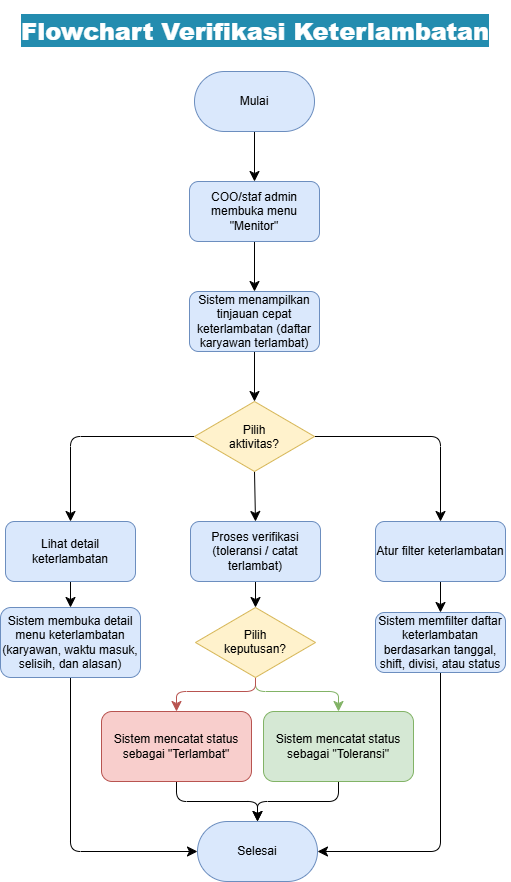

The diagram above was exported from draw.io. Its source (the exported page's mxGraphModel, read from the mxfile embedded in the PNG):
<mxGraphModel dx="2547" dy="1144" grid="1" gridSize="10" guides="1" tooltips="1" connect="1" arrows="1" fold="1" page="1" pageScale="1" pageWidth="827" pageHeight="1169" math="0" shadow="0">
  <root>
    <mxCell id="0" />
    <mxCell id="1" parent="0" />
    <mxCell id="2" connectable="0" parent="1" style="group" value="" vertex="1">
      <mxGeometry height="870" width="509.75" x="1078" y="2355" as="geometry" />
    </mxCell>
    <mxCell id="3" edge="1" parent="2" source="4" style="edgeStyle=none;curved=1;rounded=0;curveGeometry=1;orthogonalLoop=1;jettySize=auto;html=1;exitX=0.5;exitY=1;exitDx=0;exitDy=0;entryX=0.5;entryY=0;entryDx=0;entryDy=0;fontSize=12;defaultLabelBackgroundColor=page;labelPadding=0 4;startSize=8;endSize=8;" target="6">
      <mxGeometry relative="1" as="geometry" />
    </mxCell>
    <mxCell id="4" parent="2" style="rounded=1;whiteSpace=wrap;html=1;roundedPerimeter=1;arcSize=50;fillColor=#dae8fc;strokeColor=#6c8ebf;" value="Mulai" vertex="1">
      <mxGeometry height="60" width="120" x="194" y="60" as="geometry" />
    </mxCell>
    <mxCell id="5" edge="1" parent="2" source="6" style="edgeStyle=none;curved=1;rounded=0;curveGeometry=1;orthogonalLoop=1;jettySize=auto;html=1;exitX=0.5;exitY=1;exitDx=0;exitDy=0;entryX=0.5;entryY=0;entryDx=0;entryDy=0;fontSize=12;defaultLabelBackgroundColor=page;labelPadding=0 4;startSize=8;endSize=8;" target="8">
      <mxGeometry relative="1" as="geometry" />
    </mxCell>
    <mxCell id="6" parent="2" style="rounded=1;whiteSpace=wrap;html=1;roundedPerimeter=1;fillColor=#dae8fc;strokeColor=#6c8ebf;" value="COO/staf admin membuka menu &quot;Menitor&quot;" vertex="1">
      <mxGeometry height="60" width="130" x="189" y="170" as="geometry" />
    </mxCell>
    <mxCell id="7" edge="1" parent="2" source="8" style="edgeStyle=none;curved=1;rounded=0;curveGeometry=1;orthogonalLoop=1;jettySize=auto;html=1;exitX=0.5;exitY=1;exitDx=0;exitDy=0;entryX=0.5;entryY=0;entryDx=0;entryDy=0;fontSize=12;defaultLabelBackgroundColor=page;labelPadding=0 4;startSize=8;endSize=8;" target="12">
      <mxGeometry relative="1" as="geometry" />
    </mxCell>
    <mxCell id="8" parent="2" style="rounded=1;whiteSpace=wrap;html=1;roundedPerimeter=1;fillColor=#dae8fc;strokeColor=#6c8ebf;" value="Sistem menampilkan tinjauan cepat keterlambatan (daftar karyawan terlambat)" vertex="1">
      <mxGeometry height="60" width="130" x="189" y="280" as="geometry" />
    </mxCell>
    <mxCell id="9" edge="1" parent="2" source="12" style="edgeStyle=none;curved=1;rounded=0;curveGeometry=1;orthogonalLoop=1;jettySize=auto;html=1;exitX=0.5;exitY=1;exitDx=0;exitDy=0;entryX=0.5;entryY=0;entryDx=0;entryDy=0;fontSize=12;defaultLabelBackgroundColor=page;labelPadding=0 4;startSize=8;endSize=8;" target="16">
      <mxGeometry relative="1" as="geometry" />
    </mxCell>
    <mxCell id="10" edge="1" parent="2" source="12" style="edgeStyle=orthogonalEdgeStyle;rounded=1;orthogonalLoop=1;jettySize=auto;html=1;exitX=1;exitY=0.5;exitDx=0;exitDy=0;entryX=0.5;entryY=0;entryDx=0;entryDy=0;fontSize=12;defaultLabelBackgroundColor=page;labelPadding=0 4;startSize=8;endSize=8;" target="18">
      <mxGeometry relative="1" as="geometry" />
    </mxCell>
    <mxCell id="11" edge="1" parent="2" source="12" style="edgeStyle=orthogonalEdgeStyle;rounded=1;orthogonalLoop=1;jettySize=auto;html=1;exitX=0;exitY=0.5;exitDx=0;exitDy=0;entryX=0.5;entryY=0;entryDx=0;entryDy=0;fontSize=12;defaultLabelBackgroundColor=page;labelPadding=0 4;startSize=8;endSize=8;" target="14">
      <mxGeometry relative="1" as="geometry" />
    </mxCell>
    <mxCell id="12" parent="2" style="rhombus;whiteSpace=wrap;html=1;shapeInside=1;fillColor=#fff2cc;strokeColor=#d6b656;" value="Pilih aktivitas?" vertex="1">
      <mxGeometry height="70" width="120" x="194" y="390" as="geometry" />
    </mxCell>
    <mxCell id="13" edge="1" parent="2" source="14" style="edgeStyle=none;curved=1;rounded=0;curveGeometry=1;orthogonalLoop=1;jettySize=auto;html=1;exitX=0.5;exitY=1;exitDx=0;exitDy=0;entryX=0.5;entryY=0;entryDx=0;entryDy=0;fontSize=12;defaultLabelBackgroundColor=page;labelPadding=0 4;startSize=8;endSize=8;" target="20">
      <mxGeometry relative="1" as="geometry" />
    </mxCell>
    <mxCell id="14" parent="2" style="rounded=1;whiteSpace=wrap;html=1;roundedPerimeter=1;fillColor=#dae8fc;strokeColor=#6c8ebf;" value="Lihat detail keterlambatan" vertex="1">
      <mxGeometry height="60" width="130" x="5" y="510" as="geometry" />
    </mxCell>
    <mxCell id="15" edge="1" parent="2" source="16" style="edgeStyle=none;curved=1;rounded=0;curveGeometry=1;orthogonalLoop=1;jettySize=auto;html=1;exitX=0.5;exitY=1;exitDx=0;exitDy=0;entryX=0.5;entryY=0;entryDx=0;entryDy=0;fontSize=12;defaultLabelBackgroundColor=page;labelPadding=0 4;startSize=8;endSize=8;" target="25">
      <mxGeometry relative="1" as="geometry" />
    </mxCell>
    <mxCell id="16" parent="2" style="rounded=1;whiteSpace=wrap;html=1;roundedPerimeter=1;fillColor=#dae8fc;strokeColor=#6c8ebf;" value="Proses verifikasi (toleransi / catat terlambat)" vertex="1">
      <mxGeometry height="60" width="130" x="190" y="510" as="geometry" />
    </mxCell>
    <mxCell id="17" edge="1" parent="2" source="18" style="edgeStyle=none;curved=1;rounded=0;curveGeometry=1;orthogonalLoop=1;jettySize=auto;html=1;exitX=0.5;exitY=1;exitDx=0;exitDy=0;entryX=0.5;entryY=0;entryDx=0;entryDy=0;fontSize=12;defaultLabelBackgroundColor=page;labelPadding=0 4;startSize=8;endSize=8;" target="22">
      <mxGeometry relative="1" as="geometry" />
    </mxCell>
    <mxCell id="18" parent="2" style="rounded=1;whiteSpace=wrap;html=1;roundedPerimeter=1;fillColor=#dae8fc;strokeColor=#6c8ebf;" value="Atur filter keterlambatan" vertex="1">
      <mxGeometry height="60" width="130" x="375" y="510" as="geometry" />
    </mxCell>
    <mxCell id="19" edge="1" parent="2" source="20" style="edgeStyle=orthogonalEdgeStyle;rounded=1;orthogonalLoop=1;jettySize=auto;html=1;exitX=0.5;exitY=1;exitDx=0;exitDy=0;entryX=0;entryY=0.5;entryDx=0;entryDy=0;fontSize=12;defaultLabelBackgroundColor=page;labelPadding=0 4;startSize=8;endSize=8;curved=0;" target="30">
      <mxGeometry relative="1" as="geometry" />
    </mxCell>
    <mxCell id="20" parent="2" style="rounded=1;whiteSpace=wrap;html=1;roundedPerimeter=1;fillColor=#dae8fc;strokeColor=#6c8ebf;" value="Sistem membuka detail menu keterlambatan (karyawan, waktu masuk, selisih, dan alasan)" vertex="1">
      <mxGeometry height="70" width="140" y="596" as="geometry" />
    </mxCell>
    <mxCell id="21" edge="1" parent="2" source="22" style="edgeStyle=orthogonalEdgeStyle;rounded=1;orthogonalLoop=1;jettySize=auto;html=1;exitX=0.5;exitY=1;exitDx=0;exitDy=0;entryX=1;entryY=0.5;entryDx=0;entryDy=0;fontSize=12;defaultLabelBackgroundColor=page;labelPadding=0 4;startSize=8;endSize=8;" target="30">
      <mxGeometry relative="1" as="geometry" />
    </mxCell>
    <mxCell id="22" parent="2" style="rounded=1;whiteSpace=wrap;html=1;roundedPerimeter=1;fillColor=#dae8fc;strokeColor=#6c8ebf;" value="Sistem memfilter daftar keterlambatan berdasarkan tanggal, shift, divisi, atau status" vertex="1">
      <mxGeometry height="60" width="130" x="375" y="601" as="geometry" />
    </mxCell>
    <mxCell id="23" edge="1" parent="2" source="25" style="edgeStyle=orthogonalEdgeStyle;rounded=1;orthogonalLoop=1;jettySize=auto;html=1;entryX=0.5;entryY=0;entryDx=0;entryDy=0;fontSize=12;defaultLabelBackgroundColor=page;labelPadding=0 4;startSize=8;endSize=8;fillColor=#d5e8d4;strokeColor=#82b366;" target="29">
      <mxGeometry relative="1" x="0.0085" as="geometry">
        <Array as="points">
          <mxPoint x="255" y="680" />
          <mxPoint x="338" y="680" />
        </Array>
      </mxGeometry>
    </mxCell>
    <mxCell id="24" edge="1" parent="2" source="25" style="edgeStyle=orthogonalEdgeStyle;rounded=1;orthogonalLoop=1;jettySize=auto;html=1;exitX=0.5;exitY=1;exitDx=0;exitDy=0;entryX=0.5;entryY=0;entryDx=0;entryDy=0;fontSize=12;defaultLabelBackgroundColor=page;labelPadding=0 4;startSize=8;endSize=8;fillColor=#f8cecc;strokeColor=#b85450;" target="27">
      <mxGeometry relative="1" as="geometry">
        <Array as="points">
          <mxPoint x="255" y="680" />
          <mxPoint x="176" y="680" />
        </Array>
      </mxGeometry>
    </mxCell>
    <mxCell id="25" parent="2" style="rhombus;whiteSpace=wrap;html=1;shapeInside=1;fillColor=#fff2cc;strokeColor=#d6b656;" value="Pilih keputusan?" vertex="1">
      <mxGeometry height="70" width="120" x="195" y="596" as="geometry" />
    </mxCell>
    <mxCell id="26" edge="1" parent="2" source="27" style="edgeStyle=orthogonalEdgeStyle;rounded=1;orthogonalLoop=1;jettySize=auto;html=1;exitX=0.5;exitY=1;exitDx=0;exitDy=0;entryX=0.5;entryY=0;entryDx=0;entryDy=0;fontSize=12;defaultLabelBackgroundColor=page;labelPadding=0 4;startSize=8;endSize=8;" target="30">
      <mxGeometry relative="1" as="geometry" />
    </mxCell>
    <mxCell id="27" parent="2" style="rounded=1;whiteSpace=wrap;html=1;roundedPerimeter=1;fillColor=#f8cecc;strokeColor=#b85450;" value="Sistem mencatat status sebagai &quot;Terlambat&quot;" vertex="1">
      <mxGeometry height="70" width="150" x="101" y="700" as="geometry" />
    </mxCell>
    <mxCell id="28" edge="1" parent="2" source="29" style="edgeStyle=orthogonalEdgeStyle;rounded=1;orthogonalLoop=1;jettySize=auto;html=1;exitX=0.5;exitY=1;exitDx=0;exitDy=0;entryX=0.5;entryY=0;entryDx=0;entryDy=0;fontSize=12;defaultLabelBackgroundColor=page;labelPadding=0 4;startSize=8;endSize=8;" target="30">
      <mxGeometry relative="1" as="geometry" />
    </mxCell>
    <mxCell id="29" parent="2" style="rounded=1;whiteSpace=wrap;html=1;roundedPerimeter=1;fillColor=#d5e8d4;strokeColor=#82b366;" value="Sistem mencatat status sebagai &quot;Toleransi&quot;" vertex="1">
      <mxGeometry height="70" width="150" x="263" y="700" as="geometry" />
    </mxCell>
    <mxCell id="30" parent="2" style="rounded=1;whiteSpace=wrap;html=1;roundedPerimeter=1;arcSize=50;fillColor=#dae8fc;strokeColor=#6c8ebf;" value="Selesai" vertex="1">
      <mxGeometry height="60" width="120" x="197" y="810" as="geometry" />
    </mxCell>
    <mxCell id="31" parent="2" style="text;html=1;whiteSpace=wrap;strokeColor=none;fillColor=none;align=center;verticalAlign=middle;rounded=0;fontColor=light-dark(#ffffff, #ededed);opacity=70;opacityGroup=1;" value="&lt;h1&gt;&lt;b style=&quot;background-color: light-dark(rgb(35, 140, 175), rgb(84, 40, 63));&quot;&gt;Flowchart Verifikasi Keterlambatan&lt;/b&gt;&lt;/h1&gt;" vertex="1">
      <mxGeometry height="40" width="509.5" x="0.25" as="geometry" />
    </mxCell>
  </root>
</mxGraphModel>